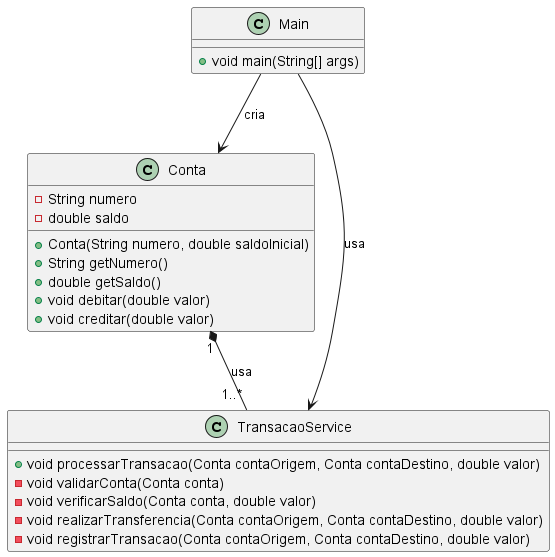

The diagram above was rendered by PlantUML. Its source (embedded in the PNG):
@startuml
'https://plantuml.com/class-diagram

class Conta {
    -String numero
    -double saldo
    +Conta(String numero, double saldoInicial)
    +String getNumero()
    +double getSaldo()
    +void debitar(double valor)
    +void creditar(double valor)
}

class TransacaoService {
    +void processarTransacao(Conta contaOrigem, Conta contaDestino, double valor)
    -void validarConta(Conta conta)
    -void verificarSaldo(Conta conta, double valor)
    -void realizarTransferencia(Conta contaOrigem, Conta contaDestino, double valor)
    -void registrarTransacao(Conta contaOrigem, Conta contaDestino, double valor)
}

Conta "1" *-- "1..*" TransacaoService : usa

class Main {
    +void main(String[] args)
}

Main --> Conta : cria
Main --> TransacaoService : usa




@enduml